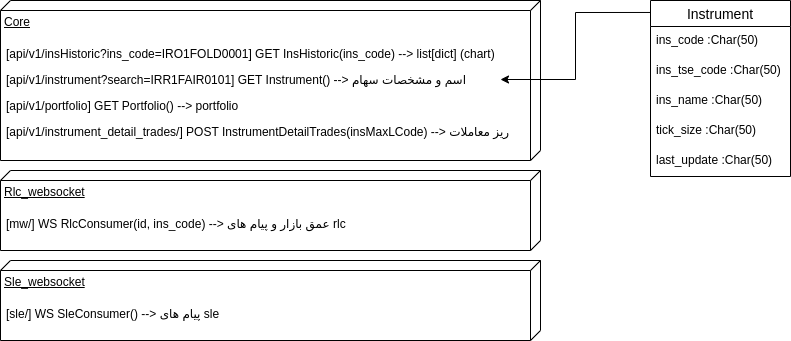

The diagram above was exported from draw.io. Its source (the exported page's mxGraphModel, read from the mxfile embedded in the PNG):
<mxGraphModel dx="868" dy="413" grid="1" gridSize="10" guides="1" tooltips="1" connect="1" arrows="1" fold="1" page="1" pageScale="1" pageWidth="850" pageHeight="1100" math="0" shadow="0">
  <root>
    <mxCell id="0" />
    <mxCell id="1" parent="0" />
    <mxCell id="3zCSmNd3khYQBahHw-uy-14" value="" style="shape=partialRectangle;connectable=0;fillColor=none;top=0;left=0;bottom=0;right=0;editable=1;overflow=hidden;" parent="1" vertex="1">
      <mxGeometry x="20" y="170" width="30" height="30" as="geometry">
        <mxRectangle width="30" height="30" as="alternateBounds" />
      </mxGeometry>
    </mxCell>
    <mxCell id="3zCSmNd3khYQBahHw-uy-19" value="" style="shape=partialRectangle;connectable=0;fillColor=none;top=0;left=0;bottom=0;right=0;align=left;spacingLeft=6;overflow=hidden;" parent="1" vertex="1">
      <mxGeometry x="50" y="170" width="150" height="30" as="geometry">
        <mxRectangle width="150" height="30" as="alternateBounds" />
      </mxGeometry>
    </mxCell>
    <mxCell id="3zCSmNd3khYQBahHw-uy-33" value="Instrument" style="swimlane;fontStyle=0;childLayout=stackLayout;horizontal=1;startSize=26;horizontalStack=0;resizeParent=1;resizeParentMax=0;resizeLast=0;collapsible=1;marginBottom=0;align=center;fontSize=14;" parent="1" vertex="1">
      <mxGeometry x="650" width="140" height="176" as="geometry" />
    </mxCell>
    <mxCell id="3zCSmNd3khYQBahHw-uy-34" value="ins_code :Char(50)" style="text;strokeColor=none;fillColor=none;spacingLeft=4;spacingRight=4;overflow=hidden;rotatable=0;points=[[0,0.5],[1,0.5]];portConstraint=eastwest;fontSize=12;" parent="3zCSmNd3khYQBahHw-uy-33" vertex="1">
      <mxGeometry y="26" width="140" height="30" as="geometry" />
    </mxCell>
    <mxCell id="3zCSmNd3khYQBahHw-uy-35" value="ins_tse_code :Char(50)" style="text;strokeColor=none;fillColor=none;spacingLeft=4;spacingRight=4;overflow=hidden;rotatable=0;points=[[0,0.5],[1,0.5]];portConstraint=eastwest;fontSize=12;" parent="3zCSmNd3khYQBahHw-uy-33" vertex="1">
      <mxGeometry y="56" width="140" height="30" as="geometry" />
    </mxCell>
    <mxCell id="3zCSmNd3khYQBahHw-uy-36" value="ins_name :Char(50)" style="text;strokeColor=none;fillColor=none;spacingLeft=4;spacingRight=4;overflow=hidden;rotatable=0;points=[[0,0.5],[1,0.5]];portConstraint=eastwest;fontSize=12;" parent="3zCSmNd3khYQBahHw-uy-33" vertex="1">
      <mxGeometry y="86" width="140" height="30" as="geometry" />
    </mxCell>
    <mxCell id="3zCSmNd3khYQBahHw-uy-38" value="tick_size :Char(50)" style="text;strokeColor=none;fillColor=none;spacingLeft=4;spacingRight=4;overflow=hidden;rotatable=0;points=[[0,0.5],[1,0.5]];portConstraint=eastwest;fontSize=12;" parent="3zCSmNd3khYQBahHw-uy-33" vertex="1">
      <mxGeometry y="116" width="140" height="30" as="geometry" />
    </mxCell>
    <mxCell id="3zCSmNd3khYQBahHw-uy-37" value="last_update :Char(50)" style="text;strokeColor=none;fillColor=none;spacingLeft=4;spacingRight=4;overflow=hidden;rotatable=0;points=[[0,0.5],[1,0.5]];portConstraint=eastwest;fontSize=12;" parent="3zCSmNd3khYQBahHw-uy-33" vertex="1">
      <mxGeometry y="146" width="140" height="30" as="geometry" />
    </mxCell>
    <mxCell id="3zCSmNd3khYQBahHw-uy-39" value="Core" style="verticalAlign=top;align=left;spacingTop=8;spacingLeft=2;spacingRight=12;shape=cube;size=10;direction=south;fontStyle=4;html=1;" parent="1" vertex="1">
      <mxGeometry width="540" height="160" as="geometry" />
    </mxCell>
    <mxCell id="3zCSmNd3khYQBahHw-uy-40" value="[api/v1/insHistoric?ins_code=IRO1FOLD0001] GET InsHistoric(ins_code) --&gt; list[dict] (chart)&#10;" style="text;strokeColor=none;fillColor=none;align=left;verticalAlign=top;spacingLeft=4;spacingRight=4;overflow=hidden;rotatable=0;points=[[0,0.5],[1,0.5]];portConstraint=eastwest;" parent="1" vertex="1">
      <mxGeometry y="40" width="520" height="26" as="geometry" />
    </mxCell>
    <mxCell id="3zCSmNd3khYQBahHw-uy-41" value="[api/v1/instrument?search=IRR1FAIR0101] GET Instrument() --&gt; اسم و مشخصات سهام&#10;" style="text;strokeColor=none;fillColor=none;align=left;verticalAlign=top;spacingLeft=4;spacingRight=4;overflow=hidden;rotatable=0;points=[[0,0.5],[1,0.5]];portConstraint=eastwest;" parent="1" vertex="1">
      <mxGeometry y="66" width="500" height="26" as="geometry" />
    </mxCell>
    <mxCell id="3zCSmNd3khYQBahHw-uy-42" value="[api/v1/portfolio] GET Portfolio() --&gt; portfolio&#10;" style="text;strokeColor=none;fillColor=none;align=left;verticalAlign=top;spacingLeft=4;spacingRight=4;overflow=hidden;rotatable=0;points=[[0,0.5],[1,0.5]];portConstraint=eastwest;" parent="1" vertex="1">
      <mxGeometry y="92" width="450" height="26" as="geometry" />
    </mxCell>
    <mxCell id="3zCSmNd3khYQBahHw-uy-44" value="[api/v1/instrument_detail_trades/] POST InstrumentDetailTrades(insMaxLCode) --&gt; ریز معاملات&#10;" style="text;strokeColor=none;fillColor=none;align=left;verticalAlign=top;spacingLeft=4;spacingRight=4;overflow=hidden;rotatable=0;points=[[0,0.5],[1,0.5]];portConstraint=eastwest;" parent="1" vertex="1">
      <mxGeometry y="118" width="520" height="26" as="geometry" />
    </mxCell>
    <mxCell id="3zCSmNd3khYQBahHw-uy-45" value="Rlc_websocket" style="verticalAlign=top;align=left;spacingTop=8;spacingLeft=2;spacingRight=12;shape=cube;size=10;direction=south;fontStyle=4;html=1;" parent="1" vertex="1">
      <mxGeometry y="170" width="540" height="80" as="geometry" />
    </mxCell>
    <mxCell id="3zCSmNd3khYQBahHw-uy-46" value="[mw/] WS RlcConsumer(id, ins_code) --&gt; عمق بازار و پیام های rlc &#10;" style="text;strokeColor=none;fillColor=none;align=left;verticalAlign=top;spacingLeft=4;spacingRight=4;overflow=hidden;rotatable=0;points=[[0,0.5],[1,0.5]];portConstraint=eastwest;" parent="1" vertex="1">
      <mxGeometry y="210" width="460" height="26" as="geometry" />
    </mxCell>
    <mxCell id="3zCSmNd3khYQBahHw-uy-47" value="[mw/] WS RlcConsumer(id, ins_code) --&gt; عمق بازار و پیام های rlc &#10;" style="text;strokeColor=none;fillColor=none;align=left;verticalAlign=top;spacingLeft=4;spacingRight=4;overflow=hidden;rotatable=0;points=[[0,0.5],[1,0.5]];portConstraint=eastwest;" parent="1" vertex="1">
      <mxGeometry y="300" width="460" height="26" as="geometry" />
    </mxCell>
    <mxCell id="3zCSmNd3khYQBahHw-uy-48" value="Sle_websocket" style="verticalAlign=top;align=left;spacingTop=8;spacingLeft=2;spacingRight=12;shape=cube;size=10;direction=south;fontStyle=4;html=1;" parent="1" vertex="1">
      <mxGeometry y="260" width="540" height="80" as="geometry" />
    </mxCell>
    <mxCell id="3zCSmNd3khYQBahHw-uy-49" value="[sle/] WS SleConsumer() --&gt; پیام های sle  &#10;" style="text;strokeColor=none;fillColor=none;align=left;verticalAlign=top;spacingLeft=4;spacingRight=4;overflow=hidden;rotatable=0;points=[[0,0.5],[1,0.5]];portConstraint=eastwest;" parent="1" vertex="1">
      <mxGeometry y="300" width="460" height="26" as="geometry" />
    </mxCell>
    <mxCell id="3zCSmNd3khYQBahHw-uy-50" style="edgeStyle=orthogonalEdgeStyle;rounded=0;orthogonalLoop=1;jettySize=auto;html=1;exitX=0;exitY=0.068;exitDx=0;exitDy=0;entryX=1;entryY=0.5;entryDx=0;entryDy=0;exitPerimeter=0;" parent="1" source="3zCSmNd3khYQBahHw-uy-33" target="3zCSmNd3khYQBahHw-uy-41" edge="1">
      <mxGeometry relative="1" as="geometry" />
    </mxCell>
  </root>
</mxGraphModel>